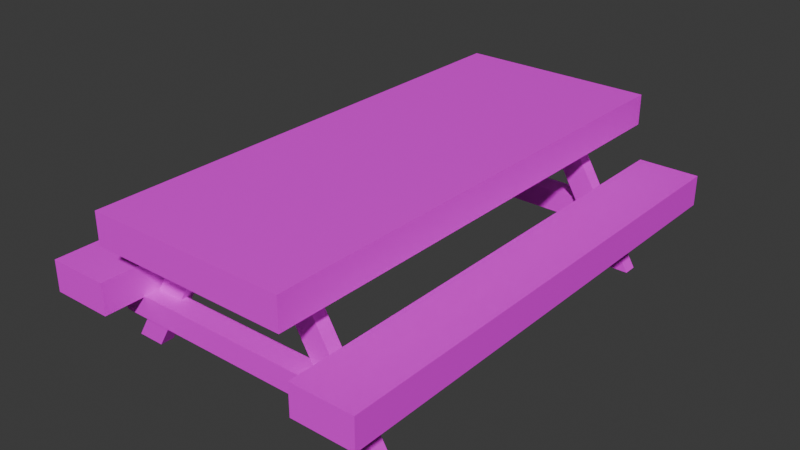 # Source: Table.blend  (saved by Blender 4.0.36; exported with 4.5.12 LTS)
import bpy
from mathutils import Matrix  # noqa: F401  (used for matrix-valued properties, if any)

bpy.ops.wm.read_factory_settings(use_empty=True)
scene = bpy.context.scene
scene.name = 'Scene'

# ---- collections
col_collection = bpy.data.collections.new('Collection'); scene.collection.children.link(col_collection)

# ---- images (referenced by path relative to the original .blend; pixels are not part of the script)
import os
ASSET_DIR = os.environ.get("B2B_ASSET_DIR", "")  # directory of the original .blend (textures are referenced by path, not embedded)
HERE = os.path.dirname(os.path.abspath(__file__))  # packed textures are extracted next to this script under _unpacked/

def load_image(name, relpath, width, height, colorspace="sRGB"):
    """Load a texture the original file referenced (path relative to the .blend, or extracted next to this script)."""
    p = next((c for c in (os.path.join(HERE, relpath), os.path.join(ASSET_DIR, relpath)) if relpath and os.path.exists(c)), "")
    if p:
        img = bpy.data.images.load(p, check_existing=True)
        img.name = name
    else:  # same state as the original file: an image datablock whose file is absent (Cycles renders it pink)
        img = bpy.data.images.new(name, width, height)
        img.source = "FILE"
        img.filepath = "//" + (relpath or name)
    img.colorspace_settings.name = colorspace
    return img
img_woodalbedo_64_png = load_image('WoodAlbedo_64.png', 'WoodAlbedo_64.png', 1024, 1024, 'sRGB')

# ---- materials (node trees are filled in below, after node groups)
mat_wood = bpy.data.materials.new('Wood')
mat_wood.alpha_threshold = 0.0
mat_wood.use_transparent_shadow = False
mat_wood.roughness = 0.5
mat_wood.line_color = (0.0, 0.0, 0.0, 1.0)

# ---- material node trees
mat_wood.use_nodes = True; mat_wood.node_tree.nodes.clear()
_N = mat_wood.node_tree.nodes; _L = mat_wood.node_tree.links
n0 = _N.new('ShaderNodeOutputMaterial'); n0.name = 'Material Output'; n0.location = (300, 300)
n1 = _N.new('ShaderNodeBsdfPrincipled'); n1.name = 'Principled BSDF'; n1.location = (10, 300)
n1.inputs[3].default_value = 1.45
n2 = _N.new('ShaderNodeMapping'); n2.name = 'Mapping'; n2.location = (-784, 269)
n3 = _N.new('ShaderNodeTexCoord'); n3.name = 'Texture Coordinate'; n3.location = (-964, 269)
n4 = _N.new('ShaderNodeTexImage'); n4.name = 'Image Texture'; n4.location = (-604, 309)
n4.image = img_woodalbedo_64_png
n4.interpolation = 'Closest'
_L.new(n1.outputs[0], n0.inputs[0])
_L.new(n2.outputs[0], n4.inputs[0])
_L.new(n3.outputs[2], n2.inputs[0])
_L.new(n4.outputs[0], n1.inputs[0])
n0.is_active_output = True

# ---- world
world_world = bpy.data.worlds.new('World'); scene.world = world_world
world_world.use_nodes = True; world_world.node_tree.nodes.clear()
_N = world_world.node_tree.nodes; _L = world_world.node_tree.links
n0 = _N.new('ShaderNodeOutputWorld'); n0.name = 'World Output'; n0.location = (300, 300)
n1 = _N.new('ShaderNodeBackground'); n1.name = 'Background'; n1.location = (10, 300)
n1.inputs[0].default_value = (0.05088, 0.05088, 0.05088, 1.0)
_L.new(n1.outputs[0], n0.inputs[0])
n0.is_active_output = True
world_world.color = (0.05088, 0.05088, 0.05088)
world_world.use_sun_shadow = False
world_world.sun_shadow_jitter_overblur = 0.0

# ---- meshes
me_cube = bpy.data.meshes.new('Cube')
me_cube.from_pydata([(-0.3375, -0.5, 0.1148), (-0.3375, -0.5, 0.1773), (-0.2, -0.5, 0.3125), (-0.2, -0.5, 0.25), (-0.2884, -0.3752, 0.117), (-0.2623, -0.3752, 0.07234), (-0.2884, -0.4198, 0.117), (-0.2125, -0.5, 0.1773), (-0.2125, -0.5, 0.1148), (-0.2623, -0.4198, 0.07234), (-0.05643, -0.3611, 0.2812), (-0.2227, -0.3611, 0.0), (-0.05643, -0.3889, 0.2812), (-0.2227, -0.3889, 0.0), (-0.1122, -0.3611, 0.2812), (-0.2784, -0.3611, 0.0), (-0.1122, -0.3889, 0.2812), (-0.2784, -0.3889, 0.0), (0.3375, -0.5, 0.1148), (0.3375, -0.5, 0.1773), (0.2, -0.5, 0.3125), (0.2, -0.5, 0.25), (0.2884, -0.3752, 0.117), (0.2623, -0.3752, 0.07234), (0.2884, -0.4198, 0.117), (0.2125, -0.5, 0.1773), (0.2125, -0.5, 0.1148), (0.2623, -0.4198, 0.07234), (0.05643, -0.3611, 0.2812), (0.2227, -0.3611, 0.0), (0.05643, -0.3889, 0.2812), (0.2227, -0.3889, 0.0), (0.1122, -0.3611, 0.2812), (0.2784, -0.3611, 0.0), (0.1122, -0.3889, 0.2812), (0.2784, -0.3889, 0.0), (-0.3375, 0.5, 0.1148), (-0.3375, 0.5, 0.1773), (-0.2, 0.5, 0.3125), (-0.2, 0.5, 0.25), (-0.2884, 0.3752, 0.117), (-0.2623, 0.3752, 0.07234), (-0.2884, 0.4198, 0.117), (-0.2125, 0.5, 0.1773), (-0.2125, 0.5, 0.1148), (-0.2623, 0.4198, 0.07234), (-0.05643, 0.3611, 0.2812), (-0.2227, 0.3611, 0.0), (-0.05643, 0.3889, 0.2812), (-0.2227, 0.3889, 0.0), (-0.1122, 0.3611, 0.2812), (-0.2784, 0.3611, 0.0), (-0.1122, 0.3889, 0.2812), (-0.2784, 0.3889, 0.0), (0.3375, 0.5, 0.1148), (0.3375, 0.5, 0.1773), (0.2, 0.5, 0.3125), (0.2, 0.5, 0.25), (0.2884, 0.3752, 0.117), (0.2623, 0.3752, 0.07234), (0.2884, 0.4198, 0.117), (0.2125, 0.5, 0.1773), (0.2125, 0.5, 0.1148), (0.2623, 0.4198, 0.07234), (0.05643, 0.3611, 0.2812), (0.2227, 0.3611, 0.0), (0.05643, 0.3889, 0.2812), (0.2227, 0.3889, 0.0), (0.1122, 0.3611, 0.2812), (0.2784, 0.3611, 0.0), (0.1122, 0.3889, 0.2812), (0.2784, 0.3889, 0.0)], [], [(17, 16, 14, 15), (38, 56, 57, 39), (8, 7, 1, 0), (7, 43, 37, 1), (0, 36, 44, 8), (8, 44, 43, 7), (13, 12, 16, 17), (9, 6, 4, 5), (15, 11, 13, 17), (15, 14, 10, 11), (2, 38, 39, 3), (11, 10, 12, 13), (54, 55, 19, 18), (35, 33, 32, 34), (26, 18, 19, 25), (19, 55, 61, 25), (26, 62, 54, 18), (25, 61, 62, 26), (31, 35, 34, 30), (27, 23, 22, 24), (33, 35, 31, 29), (33, 29, 28, 32), (36, 0, 1, 37), (21, 57, 56, 20), (29, 31, 30, 28), (3, 21, 20, 2), (53, 51, 50, 52), (39, 57, 21, 3), (44, 36, 37, 43), (49, 53, 52, 48), (45, 41, 40, 42), (51, 53, 49, 47), (51, 47, 46, 50), (47, 49, 48, 46), (71, 70, 68, 69), (62, 61, 55, 54), (67, 66, 70, 71), (63, 60, 58, 59), (69, 65, 67, 71), (69, 68, 64, 65), (65, 64, 66, 67), (20, 56, 38, 2), (24, 22, 4, 6), (22, 23, 5, 4), (23, 27, 9, 5), (27, 24, 6, 9), (63, 59, 41, 45), (59, 58, 40, 41), (58, 60, 42, 40), (60, 63, 45, 42)])
_uv = me_cube.uv_layers.new(name='UVMap')
_uv.uv.foreach_set('vector', [0.6504, 0.6196, 0.6504, 0.928, 0.6241, 0.928, 0.6241, 0.6196, 0.8089, 0.3928, 0.8089, 0.01521, 0.8679, 0.01521, 0.8679, 0.3928, 0.6519, 0.7391, 0.7109, 0.7391, 0.7109, 0.8572, 0.6519, 0.8572, 0.5188, 0.0007812, 0.5188, 0.9448, 0.4008, 0.9448, 0.4008, 0.0007812, 0.4008, 0.9448, 0.4008, 0.0007812, 0.5188, 0.0007812, 0.5188, 0.9448, 0.5425, 0.9448, 0.5425, 0.0007812, 0.6015, 0.0007812, 0.6015, 0.9448, 0.9725, 0.04198, 0.9725, 0.3504, 0.9272, 0.3236, 0.9272, 0.01521, 0.779, 0.7315, 0.779, 0.6827, 0.8211, 0.6827, 0.8211, 0.7315, 0.779, 0.6812, 0.779, 0.6285, 0.8053, 0.6285, 0.8053, 0.6812, 0.8803, 0.3504, 0.8803, 0.04198, 0.9256, 0.01521, 0.9256, 0.3236, 0.5425, 0.9448, 0.5425, 0.0007812, 0.6015, 0.0007812, 0.6015, 0.9448, 0.6504, 0.6196, 0.6504, 0.928, 0.6241, 0.928, 0.6241, 0.6196, 0.5425, 0.0007812, 0.6015, 0.0007812, 0.6015, 0.9448, 0.5425, 0.9448, 0.6241, 0.6196, 0.6504, 0.6196, 0.6504, 0.928, 0.6241, 0.928, 0.6519, 0.8572, 0.6519, 0.7391, 0.7109, 0.7391, 0.7109, 0.8572, 0.4008, 0.9448, 0.4008, 0.0007812, 0.5188, 0.0007812, 0.5188, 0.9448, 0.4008, 0.9448, 0.4008, 0.0007812, 0.5188, 0.0007812, 0.5188, 0.9448, 0.6015, 0.0007811, 0.6015, 0.9448, 0.5425, 0.9448, 0.5425, 0.0007812, 0.8803, 0.04198, 0.9256, 0.01521, 0.9256, 0.3236, 0.8803, 0.3504, 0.6688, 0.8587, 0.7109, 0.8587, 0.7109, 0.9075, 0.6688, 0.9075, 0.779, 0.6285, 0.8053, 0.6285, 0.8053, 0.6812, 0.779, 0.6812, 0.9272, 0.01521, 0.9725, 0.04198, 0.9725, 0.3504, 0.9272, 0.3236, 0.5425, 0.9448, 0.5425, 0.0007812, 0.6015, 0.0007811, 0.6015, 0.9448, 0.5425, 0.9448, 0.5425, 0.0007812, 0.6015, 0.0007812, 0.6015, 0.9448, 0.6241, 0.6196, 0.6504, 0.6196, 0.6504, 0.928, 0.6241, 0.928, 0.8089, 0.3928, 0.8089, 0.01521, 0.8679, 0.01521, 0.8679, 0.3928, 0.6241, 0.6196, 0.6504, 0.6196, 0.6504, 0.928, 0.6241, 0.928, 0.0007812, 0.0007811, 0.3784, 0.0007811, 0.3784, 0.9448, 0.0007812, 0.9448, 0.7109, 0.7391, 0.7109, 0.8572, 0.6519, 0.8572, 0.6519, 0.7391, 0.8803, 0.04198, 0.9256, 0.01521, 0.9256, 0.3236, 0.8803, 0.3504, 0.779, 0.6827, 0.8211, 0.6827, 0.8211, 0.7315, 0.779, 0.7315, 0.8053, 0.6812, 0.779, 0.6812, 0.779, 0.6285, 0.8053, 0.6285, 0.9272, 0.01521, 0.9725, 0.04198, 0.9725, 0.3504, 0.9272, 0.3236, 0.6241, 0.6196, 0.6504, 0.6196, 0.6504, 0.928, 0.6241, 0.928, 0.6504, 0.6196, 0.6504, 0.928, 0.6241, 0.928, 0.6241, 0.6196, 0.7109, 0.8572, 0.6519, 0.8572, 0.6519, 0.7391, 0.7109, 0.7391, 0.9725, 0.04198, 0.9725, 0.3504, 0.9272, 0.3236, 0.9272, 0.01521, 0.7109, 0.8587, 0.7109, 0.9075, 0.6688, 0.9075, 0.6688, 0.8587, 0.8053, 0.6285, 0.8053, 0.6812, 0.779, 0.6812, 0.779, 0.6285, 0.9256, 0.01521, 0.9256, 0.3236, 0.8803, 0.3504, 0.8803, 0.04198, 0.6504, 0.6196, 0.6504, 0.928, 0.6241, 0.928, 0.6241, 0.6196, 0.0007812, 0.9448, 0.0007812, 0.0007811, 0.3784, 0.0007811, 0.3784, 0.9448, 0.6659, 0.01521, 0.708, 0.01521, 0.708, 0.5597, 0.6659, 0.5597, 0.6158, 0.01521, 0.6579, 0.03982, 0.6579, 0.5351, 0.6158, 0.5597, 0.7609, 0.01521, 0.803, 0.01521, 0.803, 0.5105, 0.7609, 0.5105, 0.7172, 0.03982, 0.7593, 0.01521, 0.7593, 0.5597, 0.7172, 0.5351, 0.7609, 0.01521, 0.803, 0.01521, 0.803, 0.5105, 0.7609, 0.5105, 0.7172, 0.03982, 0.7593, 0.01521, 0.7593, 0.5597, 0.7172, 0.5351, 0.6659, 0.01521, 0.708, 0.01521, 0.708, 0.5597, 0.6659, 0.5597, 0.6158, 0.01521, 0.6579, 0.03982, 0.6579, 0.5351, 0.6158, 0.5597])
me_cube.materials.append(mat_wood)
me_cube.use_mirror_vertex_groups = False
me_cube.update()

# ---- objects
ob_cube = bpy.data.objects.new('Cube', me_cube)

# ---- transforms, parenting, visibility, modifiers, constraints
ob_cube.location = (0.0, 0.0, 0.0)
ob_cube.lock_rotations_4d = False
ob_cube.empty_display_type = 'ARROWS'
ob_cube.lineart.crease_threshold = 0.0

# ---- collection membership
col_collection.objects.link(ob_cube)

# ---- scene / render settings (as saved in the file)
scene.frame_start = 1; scene.frame_end = 250; scene.frame_set(1)
scene.render.engine = 'BLENDER_EEVEE_NEXT'
scene.cycles.sampling_pattern = 'TABULATED_SOBOL'
bpy.context.view_layer.update()

# ---- added for rendering (the .blend has no active camera and no usable light): camera, sun
cam_auto = bpy.data.cameras.new('AutoCamera')
cam_auto.lens = 50.0
cam_auto.sensor_width = 36.0
cam_auto.clip_end = 1000.0
ob_auto_camera = bpy.data.objects.new('AutoCamera', cam_auto)
scene.collection.objects.link(ob_auto_camera)
ob_auto_camera.location = (1.15311, -1.38374, 1.07874)
ob_auto_camera.rotation_euler = (1.09748, -7.21219e-08, 0.694738)
scene.camera = ob_auto_camera
light_auto_sun = bpy.data.lights.new('AutoSun', 'SUN')
light_auto_sun.energy = 3.0
light_auto_sun.angle = 0.0523599
ob_auto_sun = bpy.data.objects.new('AutoSun', light_auto_sun)
scene.collection.objects.link(ob_auto_sun)
ob_auto_sun.rotation_euler = (0.872665, 0.174533, 0.523599)
bpy.context.view_layer.update()
